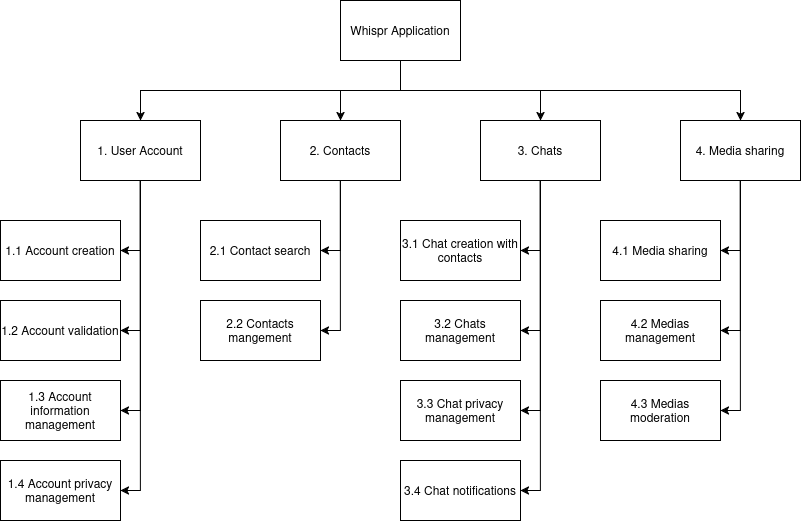

The diagram above was exported from draw.io. Its source (the exported page's mxGraphModel, read from the mxfile embedded in the PNG):
<mxGraphModel dx="1434" dy="822" grid="1" gridSize="10" guides="1" tooltips="1" connect="1" arrows="1" fold="1" page="1" pageScale="1" pageWidth="2336" pageHeight="1654" math="0" shadow="0">
  <root>
    <mxCell id="0" />
    <mxCell id="1" parent="0" />
    <mxCell id="4GgWrqI_gUdsI4avga_9-19" style="edgeStyle=orthogonalEdgeStyle;rounded=0;orthogonalLoop=1;jettySize=auto;html=1;entryX=0.5;entryY=0;entryDx=0;entryDy=0;" edge="1" parent="1" source="csToChMNOmVHj5ynFvBd-1" target="4GgWrqI_gUdsI4avga_9-5">
      <mxGeometry relative="1" as="geometry" />
    </mxCell>
    <mxCell id="4GgWrqI_gUdsI4avga_9-20" style="edgeStyle=orthogonalEdgeStyle;rounded=0;orthogonalLoop=1;jettySize=auto;html=1;entryX=0.5;entryY=0;entryDx=0;entryDy=0;" edge="1" parent="1" source="csToChMNOmVHj5ynFvBd-1" target="4GgWrqI_gUdsI4avga_9-11">
      <mxGeometry relative="1" as="geometry">
        <Array as="points">
          <mxPoint x="1160" y="150" />
          <mxPoint x="1300" y="150" />
        </Array>
      </mxGeometry>
    </mxCell>
    <mxCell id="4GgWrqI_gUdsI4avga_9-21" style="edgeStyle=orthogonalEdgeStyle;rounded=0;orthogonalLoop=1;jettySize=auto;html=1;" edge="1" parent="1" source="csToChMNOmVHj5ynFvBd-1" target="4GgWrqI_gUdsI4avga_9-12">
      <mxGeometry relative="1" as="geometry">
        <Array as="points">
          <mxPoint x="1160" y="150" />
          <mxPoint x="1500" y="150" />
        </Array>
      </mxGeometry>
    </mxCell>
    <mxCell id="4GgWrqI_gUdsI4avga_9-22" style="edgeStyle=orthogonalEdgeStyle;rounded=0;orthogonalLoop=1;jettySize=auto;html=1;entryX=0.5;entryY=0;entryDx=0;entryDy=0;" edge="1" parent="1" source="csToChMNOmVHj5ynFvBd-1" target="4GgWrqI_gUdsI4avga_9-1">
      <mxGeometry relative="1" as="geometry">
        <Array as="points">
          <mxPoint x="1160" y="150" />
          <mxPoint x="900" y="150" />
        </Array>
      </mxGeometry>
    </mxCell>
    <mxCell id="csToChMNOmVHj5ynFvBd-1" value="Whispr Application" style="rounded=0;whiteSpace=wrap;html=1;fillColor=light-dark(#FFFFFF,#FFFFFF);" parent="1" vertex="1">
      <mxGeometry x="1100" y="60" width="120" height="60" as="geometry" />
    </mxCell>
    <mxCell id="4GgWrqI_gUdsI4avga_9-23" style="edgeStyle=orthogonalEdgeStyle;rounded=0;orthogonalLoop=1;jettySize=auto;html=1;entryX=1;entryY=0.5;entryDx=0;entryDy=0;" edge="1" parent="1" source="4GgWrqI_gUdsI4avga_9-1" target="4GgWrqI_gUdsI4avga_9-2">
      <mxGeometry relative="1" as="geometry" />
    </mxCell>
    <mxCell id="4GgWrqI_gUdsI4avga_9-24" style="edgeStyle=orthogonalEdgeStyle;rounded=0;orthogonalLoop=1;jettySize=auto;html=1;entryX=1;entryY=0.5;entryDx=0;entryDy=0;" edge="1" parent="1" source="4GgWrqI_gUdsI4avga_9-1" target="4GgWrqI_gUdsI4avga_9-17">
      <mxGeometry relative="1" as="geometry" />
    </mxCell>
    <mxCell id="4GgWrqI_gUdsI4avga_9-25" style="edgeStyle=orthogonalEdgeStyle;rounded=0;orthogonalLoop=1;jettySize=auto;html=1;entryX=1;entryY=0.5;entryDx=0;entryDy=0;" edge="1" parent="1" source="4GgWrqI_gUdsI4avga_9-1" target="4GgWrqI_gUdsI4avga_9-3">
      <mxGeometry relative="1" as="geometry" />
    </mxCell>
    <mxCell id="4GgWrqI_gUdsI4avga_9-26" style="edgeStyle=orthogonalEdgeStyle;rounded=0;orthogonalLoop=1;jettySize=auto;html=1;entryX=1;entryY=0.5;entryDx=0;entryDy=0;" edge="1" parent="1" source="4GgWrqI_gUdsI4avga_9-1" target="4GgWrqI_gUdsI4avga_9-4">
      <mxGeometry relative="1" as="geometry" />
    </mxCell>
    <mxCell id="4GgWrqI_gUdsI4avga_9-1" value="1. User Account" style="rounded=0;whiteSpace=wrap;html=1;" vertex="1" parent="1">
      <mxGeometry x="840" y="180" width="120" height="60" as="geometry" />
    </mxCell>
    <mxCell id="4GgWrqI_gUdsI4avga_9-2" value="1.1 Account creation" style="rounded=0;whiteSpace=wrap;html=1;" vertex="1" parent="1">
      <mxGeometry x="760" y="280" width="120" height="60" as="geometry" />
    </mxCell>
    <mxCell id="4GgWrqI_gUdsI4avga_9-3" value="1.3 Account information management" style="rounded=0;whiteSpace=wrap;html=1;" vertex="1" parent="1">
      <mxGeometry x="760" y="440" width="120" height="60" as="geometry" />
    </mxCell>
    <mxCell id="4GgWrqI_gUdsI4avga_9-4" value="1.4 Account privacy management" style="rounded=0;whiteSpace=wrap;html=1;" vertex="1" parent="1">
      <mxGeometry x="760" y="520" width="120" height="60" as="geometry" />
    </mxCell>
    <mxCell id="4GgWrqI_gUdsI4avga_9-27" style="edgeStyle=orthogonalEdgeStyle;rounded=0;orthogonalLoop=1;jettySize=auto;html=1;entryX=1;entryY=0.5;entryDx=0;entryDy=0;" edge="1" parent="1" source="4GgWrqI_gUdsI4avga_9-5" target="4GgWrqI_gUdsI4avga_9-6">
      <mxGeometry relative="1" as="geometry" />
    </mxCell>
    <mxCell id="4GgWrqI_gUdsI4avga_9-28" style="edgeStyle=orthogonalEdgeStyle;rounded=0;orthogonalLoop=1;jettySize=auto;html=1;entryX=1;entryY=0.5;entryDx=0;entryDy=0;" edge="1" parent="1" source="4GgWrqI_gUdsI4avga_9-5" target="4GgWrqI_gUdsI4avga_9-7">
      <mxGeometry relative="1" as="geometry" />
    </mxCell>
    <mxCell id="4GgWrqI_gUdsI4avga_9-5" value="2. Contacts" style="rounded=0;whiteSpace=wrap;html=1;" vertex="1" parent="1">
      <mxGeometry x="1040" y="180" width="120" height="60" as="geometry" />
    </mxCell>
    <mxCell id="4GgWrqI_gUdsI4avga_9-6" value="2.1 Contact search" style="rounded=0;whiteSpace=wrap;html=1;" vertex="1" parent="1">
      <mxGeometry x="960" y="280" width="120" height="60" as="geometry" />
    </mxCell>
    <mxCell id="4GgWrqI_gUdsI4avga_9-7" value="2.2 Contacts mangement" style="rounded=0;whiteSpace=wrap;html=1;" vertex="1" parent="1">
      <mxGeometry x="960" y="360" width="120" height="60" as="geometry" />
    </mxCell>
    <mxCell id="4GgWrqI_gUdsI4avga_9-8" value="3.1 Chat creation with contacts" style="rounded=0;whiteSpace=wrap;html=1;" vertex="1" parent="1">
      <mxGeometry x="1160" y="280" width="120" height="60" as="geometry" />
    </mxCell>
    <mxCell id="4GgWrqI_gUdsI4avga_9-9" value="3.2 Chats management" style="rounded=0;whiteSpace=wrap;html=1;" vertex="1" parent="1">
      <mxGeometry x="1160" y="360" width="120" height="60" as="geometry" />
    </mxCell>
    <mxCell id="4GgWrqI_gUdsI4avga_9-10" value="3.3 Chat privacy management" style="rounded=0;whiteSpace=wrap;html=1;" vertex="1" parent="1">
      <mxGeometry x="1160" y="440" width="120" height="60" as="geometry" />
    </mxCell>
    <mxCell id="4GgWrqI_gUdsI4avga_9-29" style="edgeStyle=orthogonalEdgeStyle;rounded=0;orthogonalLoop=1;jettySize=auto;html=1;entryX=1;entryY=0.5;entryDx=0;entryDy=0;" edge="1" parent="1" source="4GgWrqI_gUdsI4avga_9-11" target="4GgWrqI_gUdsI4avga_9-8">
      <mxGeometry relative="1" as="geometry" />
    </mxCell>
    <mxCell id="4GgWrqI_gUdsI4avga_9-30" style="edgeStyle=orthogonalEdgeStyle;rounded=0;orthogonalLoop=1;jettySize=auto;html=1;entryX=1;entryY=0.5;entryDx=0;entryDy=0;" edge="1" parent="1" source="4GgWrqI_gUdsI4avga_9-11" target="4GgWrqI_gUdsI4avga_9-9">
      <mxGeometry relative="1" as="geometry" />
    </mxCell>
    <mxCell id="4GgWrqI_gUdsI4avga_9-31" style="edgeStyle=orthogonalEdgeStyle;rounded=0;orthogonalLoop=1;jettySize=auto;html=1;entryX=1;entryY=0.5;entryDx=0;entryDy=0;" edge="1" parent="1" source="4GgWrqI_gUdsI4avga_9-11" target="4GgWrqI_gUdsI4avga_9-10">
      <mxGeometry relative="1" as="geometry" />
    </mxCell>
    <mxCell id="4GgWrqI_gUdsI4avga_9-32" style="edgeStyle=orthogonalEdgeStyle;rounded=0;orthogonalLoop=1;jettySize=auto;html=1;entryX=1;entryY=0.5;entryDx=0;entryDy=0;" edge="1" parent="1" source="4GgWrqI_gUdsI4avga_9-11" target="4GgWrqI_gUdsI4avga_9-16">
      <mxGeometry relative="1" as="geometry" />
    </mxCell>
    <mxCell id="4GgWrqI_gUdsI4avga_9-11" value="3. Chats" style="rounded=0;whiteSpace=wrap;html=1;" vertex="1" parent="1">
      <mxGeometry x="1240" y="180" width="120" height="60" as="geometry" />
    </mxCell>
    <mxCell id="4GgWrqI_gUdsI4avga_9-33" style="edgeStyle=orthogonalEdgeStyle;rounded=0;orthogonalLoop=1;jettySize=auto;html=1;entryX=1;entryY=0.5;entryDx=0;entryDy=0;" edge="1" parent="1" source="4GgWrqI_gUdsI4avga_9-12" target="4GgWrqI_gUdsI4avga_9-13">
      <mxGeometry relative="1" as="geometry" />
    </mxCell>
    <mxCell id="4GgWrqI_gUdsI4avga_9-34" style="edgeStyle=orthogonalEdgeStyle;rounded=0;orthogonalLoop=1;jettySize=auto;html=1;entryX=1;entryY=0.5;entryDx=0;entryDy=0;" edge="1" parent="1" source="4GgWrqI_gUdsI4avga_9-12" target="4GgWrqI_gUdsI4avga_9-14">
      <mxGeometry relative="1" as="geometry" />
    </mxCell>
    <mxCell id="4GgWrqI_gUdsI4avga_9-35" style="edgeStyle=orthogonalEdgeStyle;rounded=0;orthogonalLoop=1;jettySize=auto;html=1;entryX=1;entryY=0.5;entryDx=0;entryDy=0;" edge="1" parent="1" source="4GgWrqI_gUdsI4avga_9-12" target="4GgWrqI_gUdsI4avga_9-15">
      <mxGeometry relative="1" as="geometry" />
    </mxCell>
    <mxCell id="4GgWrqI_gUdsI4avga_9-12" value="4. Media sharing" style="rounded=0;whiteSpace=wrap;html=1;" vertex="1" parent="1">
      <mxGeometry x="1440" y="180" width="120" height="60" as="geometry" />
    </mxCell>
    <mxCell id="4GgWrqI_gUdsI4avga_9-13" value="4.1 Media sharing" style="rounded=0;whiteSpace=wrap;html=1;" vertex="1" parent="1">
      <mxGeometry x="1360" y="280" width="120" height="60" as="geometry" />
    </mxCell>
    <mxCell id="4GgWrqI_gUdsI4avga_9-14" value="4.2 Medias management" style="rounded=0;whiteSpace=wrap;html=1;" vertex="1" parent="1">
      <mxGeometry x="1360" y="360" width="120" height="60" as="geometry" />
    </mxCell>
    <mxCell id="4GgWrqI_gUdsI4avga_9-15" value="4.3 Medias moderation" style="rounded=0;whiteSpace=wrap;html=1;" vertex="1" parent="1">
      <mxGeometry x="1360" y="440" width="120" height="60" as="geometry" />
    </mxCell>
    <mxCell id="4GgWrqI_gUdsI4avga_9-16" value="3.4 Chat notifications" style="rounded=0;whiteSpace=wrap;html=1;" vertex="1" parent="1">
      <mxGeometry x="1160" y="520" width="120" height="60" as="geometry" />
    </mxCell>
    <mxCell id="4GgWrqI_gUdsI4avga_9-17" value="1.2 Account validation" style="rounded=0;whiteSpace=wrap;html=1;" vertex="1" parent="1">
      <mxGeometry x="760" y="360" width="120" height="60" as="geometry" />
    </mxCell>
  </root>
</mxGraphModel>